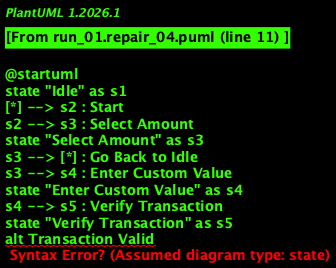

The diagram above was rendered by PlantUML. Its source (embedded in the PNG):
@startuml
state "Idle" as s1
[*] --> s2 : Start
s2 --> s3 : Select Amount
state "Select Amount" as s3
s3 --> [*] : Go Back to Idle
s3 --> s4 : Enter Custom Value
state "Enter Custom Value" as s4
s4 --> s5 : Verify Transaction
state "Verify Transaction" as s5
alt Transaction Valid
  s5 --> s6 : Display Withdrawal Confirmation
else
  s5 --> s7 : Re-enter Amount
end
state "Re-enter Amount" as s7
s7 --> s3 : Go Back to Select Amount
s6 --> [*] : End

@enduml